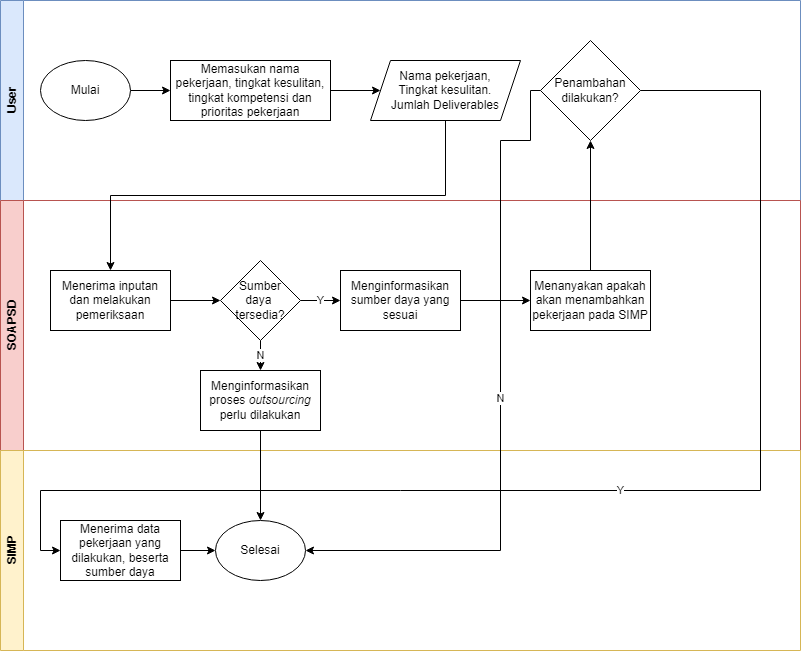

The diagram above was exported from draw.io. Its source (the exported page's mxGraphModel, read from the mxfile embedded in the PNG):
<mxGraphModel dx="1377" dy="756" grid="1" gridSize="10" guides="1" tooltips="1" connect="1" arrows="1" fold="1" page="1" pageScale="1" pageWidth="1169" pageHeight="827" math="0" shadow="0">
  <root>
    <mxCell id="0" />
    <mxCell id="1" parent="0" />
    <mxCell id="-o2MyHB2ldBXdkEu75Th-3" value="User" style="swimlane;horizontal=0;whiteSpace=wrap;html=1;fillColor=#dae8fc;strokeColor=#6c8ebf;" parent="1" vertex="1">
      <mxGeometry x="200" y="80" width="800" height="200" as="geometry" />
    </mxCell>
    <mxCell id="-o2MyHB2ldBXdkEu75Th-6" style="edgeStyle=orthogonalEdgeStyle;rounded=0;orthogonalLoop=1;jettySize=auto;html=1;exitX=1;exitY=0.5;exitDx=0;exitDy=0;entryX=0;entryY=0.5;entryDx=0;entryDy=0;" parent="-o2MyHB2ldBXdkEu75Th-3" source="-o2MyHB2ldBXdkEu75Th-1" target="-o2MyHB2ldBXdkEu75Th-5" edge="1">
      <mxGeometry relative="1" as="geometry" />
    </mxCell>
    <mxCell id="-o2MyHB2ldBXdkEu75Th-1" value="Mulai" style="ellipse;whiteSpace=wrap;html=1;" parent="-o2MyHB2ldBXdkEu75Th-3" vertex="1">
      <mxGeometry x="40" y="60" width="90" height="60" as="geometry" />
    </mxCell>
    <mxCell id="-o2MyHB2ldBXdkEu75Th-8" style="edgeStyle=orthogonalEdgeStyle;rounded=0;orthogonalLoop=1;jettySize=auto;html=1;exitX=1;exitY=0.5;exitDx=0;exitDy=0;" parent="-o2MyHB2ldBXdkEu75Th-3" source="-o2MyHB2ldBXdkEu75Th-5" target="-o2MyHB2ldBXdkEu75Th-7" edge="1">
      <mxGeometry relative="1" as="geometry" />
    </mxCell>
    <mxCell id="-o2MyHB2ldBXdkEu75Th-5" value="Memasukan nama pekerjaan, tingkat kesulitan, tingkat kompetensi dan prioritas pekerjaan" style="rounded=0;whiteSpace=wrap;html=1;" parent="-o2MyHB2ldBXdkEu75Th-3" vertex="1">
      <mxGeometry x="170" y="60" width="160" height="60" as="geometry" />
    </mxCell>
    <mxCell id="-o2MyHB2ldBXdkEu75Th-7" value="Nama pekerjaan,&lt;br&gt;Tingkat kesulitan.&lt;br&gt;Jumlah Deliverables" style="shape=parallelogram;perimeter=parallelogramPerimeter;whiteSpace=wrap;html=1;fixedSize=1;" parent="-o2MyHB2ldBXdkEu75Th-3" vertex="1">
      <mxGeometry x="370" y="60" width="150" height="60" as="geometry" />
    </mxCell>
    <mxCell id="-o2MyHB2ldBXdkEu75Th-23" value="Penambahan&lt;br&gt;dilakukan?" style="rhombus;whiteSpace=wrap;html=1;" parent="-o2MyHB2ldBXdkEu75Th-3" vertex="1">
      <mxGeometry x="540" y="40" width="100" height="100" as="geometry" />
    </mxCell>
    <mxCell id="-o2MyHB2ldBXdkEu75Th-4" value="SOAPSD" style="swimlane;horizontal=0;whiteSpace=wrap;html=1;fillColor=#f8cecc;strokeColor=#b85450;" parent="1" vertex="1">
      <mxGeometry x="200" y="280" width="800" height="250" as="geometry" />
    </mxCell>
    <mxCell id="-o2MyHB2ldBXdkEu75Th-12" style="edgeStyle=orthogonalEdgeStyle;rounded=0;orthogonalLoop=1;jettySize=auto;html=1;exitX=1;exitY=0.5;exitDx=0;exitDy=0;entryX=0;entryY=0.5;entryDx=0;entryDy=0;" parent="-o2MyHB2ldBXdkEu75Th-4" source="-o2MyHB2ldBXdkEu75Th-9" target="-o2MyHB2ldBXdkEu75Th-11" edge="1">
      <mxGeometry relative="1" as="geometry" />
    </mxCell>
    <mxCell id="-o2MyHB2ldBXdkEu75Th-9" value="Menerima inputan dan melakukan pemeriksaan" style="rounded=0;whiteSpace=wrap;html=1;" parent="-o2MyHB2ldBXdkEu75Th-4" vertex="1">
      <mxGeometry x="50" y="70" width="120" height="60" as="geometry" />
    </mxCell>
    <mxCell id="-o2MyHB2ldBXdkEu75Th-18" value="Y" style="edgeStyle=orthogonalEdgeStyle;rounded=0;orthogonalLoop=1;jettySize=auto;html=1;exitX=1;exitY=0.5;exitDx=0;exitDy=0;" parent="-o2MyHB2ldBXdkEu75Th-4" source="-o2MyHB2ldBXdkEu75Th-11" target="-o2MyHB2ldBXdkEu75Th-17" edge="1">
      <mxGeometry relative="1" as="geometry" />
    </mxCell>
    <mxCell id="-o2MyHB2ldBXdkEu75Th-20" value="N" style="edgeStyle=orthogonalEdgeStyle;rounded=0;orthogonalLoop=1;jettySize=auto;html=1;exitX=0.5;exitY=1;exitDx=0;exitDy=0;entryX=0.5;entryY=0;entryDx=0;entryDy=0;" parent="-o2MyHB2ldBXdkEu75Th-4" source="-o2MyHB2ldBXdkEu75Th-11" target="-o2MyHB2ldBXdkEu75Th-19" edge="1">
      <mxGeometry relative="1" as="geometry" />
    </mxCell>
    <mxCell id="-o2MyHB2ldBXdkEu75Th-11" value="Sumber&lt;br&gt;daya&amp;nbsp;&lt;br&gt;tersedia?" style="rhombus;whiteSpace=wrap;html=1;" parent="-o2MyHB2ldBXdkEu75Th-4" vertex="1">
      <mxGeometry x="220" y="60" width="80" height="80" as="geometry" />
    </mxCell>
    <mxCell id="-o2MyHB2ldBXdkEu75Th-22" style="edgeStyle=orthogonalEdgeStyle;rounded=0;orthogonalLoop=1;jettySize=auto;html=1;exitX=1;exitY=0.5;exitDx=0;exitDy=0;" parent="-o2MyHB2ldBXdkEu75Th-4" source="-o2MyHB2ldBXdkEu75Th-17" target="-o2MyHB2ldBXdkEu75Th-21" edge="1">
      <mxGeometry relative="1" as="geometry" />
    </mxCell>
    <mxCell id="-o2MyHB2ldBXdkEu75Th-17" value="Menginformasikan sumber daya yang sesuai" style="rounded=0;whiteSpace=wrap;html=1;" parent="-o2MyHB2ldBXdkEu75Th-4" vertex="1">
      <mxGeometry x="340" y="70" width="120" height="60" as="geometry" />
    </mxCell>
    <mxCell id="-o2MyHB2ldBXdkEu75Th-19" value="Menginformasikan proses &lt;i&gt;outsourcing &lt;/i&gt;perlu dilakukan" style="rounded=0;whiteSpace=wrap;html=1;" parent="-o2MyHB2ldBXdkEu75Th-4" vertex="1">
      <mxGeometry x="200" y="170" width="120" height="60" as="geometry" />
    </mxCell>
    <mxCell id="-o2MyHB2ldBXdkEu75Th-21" value="Menanyakan apakah akan menambahkan pekerjaan pada SIMP" style="rounded=0;whiteSpace=wrap;html=1;" parent="-o2MyHB2ldBXdkEu75Th-4" vertex="1">
      <mxGeometry x="530" y="70" width="120" height="60" as="geometry" />
    </mxCell>
    <mxCell id="-o2MyHB2ldBXdkEu75Th-10" style="edgeStyle=orthogonalEdgeStyle;rounded=0;orthogonalLoop=1;jettySize=auto;html=1;exitX=0.5;exitY=1;exitDx=0;exitDy=0;entryX=0.5;entryY=0;entryDx=0;entryDy=0;" parent="1" source="-o2MyHB2ldBXdkEu75Th-7" target="-o2MyHB2ldBXdkEu75Th-9" edge="1">
      <mxGeometry relative="1" as="geometry" />
    </mxCell>
    <mxCell id="-o2MyHB2ldBXdkEu75Th-13" value="SIMP" style="swimlane;horizontal=0;whiteSpace=wrap;html=1;fillColor=#fff2cc;strokeColor=#d6b656;" parent="1" vertex="1">
      <mxGeometry x="200" y="530" width="800" height="200" as="geometry" />
    </mxCell>
    <mxCell id="-o2MyHB2ldBXdkEu75Th-28" style="edgeStyle=orthogonalEdgeStyle;rounded=0;orthogonalLoop=1;jettySize=auto;html=1;exitX=1;exitY=0.5;exitDx=0;exitDy=0;" parent="-o2MyHB2ldBXdkEu75Th-13" source="-o2MyHB2ldBXdkEu75Th-25" target="-o2MyHB2ldBXdkEu75Th-27" edge="1">
      <mxGeometry relative="1" as="geometry" />
    </mxCell>
    <mxCell id="-o2MyHB2ldBXdkEu75Th-25" value="Menerima data pekerjaan yang dilakukan, beserta sumber daya" style="rounded=0;whiteSpace=wrap;html=1;" parent="-o2MyHB2ldBXdkEu75Th-13" vertex="1">
      <mxGeometry x="60" y="70" width="120" height="60" as="geometry" />
    </mxCell>
    <mxCell id="-o2MyHB2ldBXdkEu75Th-27" value="Selesai" style="ellipse;whiteSpace=wrap;html=1;" parent="-o2MyHB2ldBXdkEu75Th-13" vertex="1">
      <mxGeometry x="215" y="70" width="90" height="60" as="geometry" />
    </mxCell>
    <mxCell id="-o2MyHB2ldBXdkEu75Th-24" style="edgeStyle=orthogonalEdgeStyle;rounded=0;orthogonalLoop=1;jettySize=auto;html=1;exitX=0.5;exitY=0;exitDx=0;exitDy=0;" parent="1" source="-o2MyHB2ldBXdkEu75Th-21" target="-o2MyHB2ldBXdkEu75Th-23" edge="1">
      <mxGeometry relative="1" as="geometry" />
    </mxCell>
    <mxCell id="-o2MyHB2ldBXdkEu75Th-26" value="Y" style="edgeStyle=orthogonalEdgeStyle;rounded=0;orthogonalLoop=1;jettySize=auto;html=1;exitX=1;exitY=0.5;exitDx=0;exitDy=0;entryX=0;entryY=0.5;entryDx=0;entryDy=0;" parent="1" source="-o2MyHB2ldBXdkEu75Th-23" target="-o2MyHB2ldBXdkEu75Th-25" edge="1">
      <mxGeometry relative="1" as="geometry">
        <Array as="points">
          <mxPoint x="960" y="170" />
          <mxPoint x="960" y="570" />
          <mxPoint x="240" y="570" />
          <mxPoint x="240" y="630" />
        </Array>
      </mxGeometry>
    </mxCell>
    <mxCell id="-o2MyHB2ldBXdkEu75Th-29" style="edgeStyle=orthogonalEdgeStyle;rounded=0;orthogonalLoop=1;jettySize=auto;html=1;exitX=0.5;exitY=1;exitDx=0;exitDy=0;entryX=0.5;entryY=0;entryDx=0;entryDy=0;" parent="1" source="-o2MyHB2ldBXdkEu75Th-19" target="-o2MyHB2ldBXdkEu75Th-27" edge="1">
      <mxGeometry relative="1" as="geometry" />
    </mxCell>
    <mxCell id="-o2MyHB2ldBXdkEu75Th-30" value="N" style="edgeStyle=orthogonalEdgeStyle;rounded=0;orthogonalLoop=1;jettySize=auto;html=1;exitX=0;exitY=0.5;exitDx=0;exitDy=0;entryX=1;entryY=0.5;entryDx=0;entryDy=0;" parent="1" source="-o2MyHB2ldBXdkEu75Th-23" target="-o2MyHB2ldBXdkEu75Th-27" edge="1">
      <mxGeometry relative="1" as="geometry">
        <Array as="points">
          <mxPoint x="730" y="170" />
          <mxPoint x="730" y="220" />
          <mxPoint x="700" y="220" />
          <mxPoint x="700" y="630" />
        </Array>
      </mxGeometry>
    </mxCell>
  </root>
</mxGraphModel>